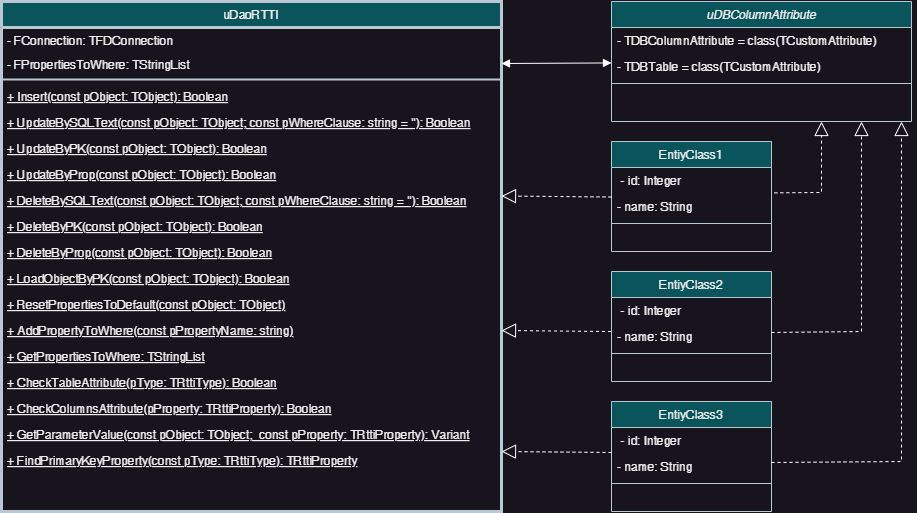

The diagram above was exported from draw.io. Its source (the exported page's mxGraphModel, read from the mxfile embedded in the PNG):
<mxGraphModel dx="733" dy="437" grid="1" gridSize="10" guides="1" tooltips="1" connect="1" arrows="1" fold="1" page="1" pageScale="1" pageWidth="1169" pageHeight="827" math="0" shadow="0">
  <root>
    <mxCell id="WIyWlLk6GJQsqaUBKTNV-0" />
    <mxCell id="WIyWlLk6GJQsqaUBKTNV-1" parent="WIyWlLk6GJQsqaUBKTNV-0" />
    <mxCell id="mMFOf_uaq4YcgrIP37lz-4" value="uDaoRTTI" style="swimlane;fontStyle=0;align=center;verticalAlign=top;childLayout=stackLayout;horizontal=1;startSize=26;horizontalStack=0;resizeParent=1;resizeLast=0;collapsible=1;marginBottom=0;rounded=0;shadow=0;strokeWidth=3;fillColor=#09555B;strokeColor=#BAC8D3;fontColor=#EEEEEE;labelBackgroundColor=none;" vertex="1" parent="WIyWlLk6GJQsqaUBKTNV-1">
      <mxGeometry x="60" y="50" width="500" height="510" as="geometry">
        <mxRectangle x="130" y="380" width="160" height="26" as="alternateBounds" />
      </mxGeometry>
    </mxCell>
    <mxCell id="mMFOf_uaq4YcgrIP37lz-23" value="- FConnection: TFDConnection&#10;" style="text;align=left;verticalAlign=top;spacingLeft=4;spacingRight=4;overflow=hidden;rotatable=0;points=[[0,0.5],[1,0.5]];portConstraint=eastwest;labelBackgroundColor=none;fontColor=#EEEEEE;" vertex="1" parent="mMFOf_uaq4YcgrIP37lz-4">
      <mxGeometry y="26" width="500" height="24" as="geometry" />
    </mxCell>
    <mxCell id="mMFOf_uaq4YcgrIP37lz-5" value="- FPropertiesToWhere: TStringList" style="text;align=left;verticalAlign=top;spacingLeft=4;spacingRight=4;overflow=hidden;rotatable=0;points=[[0,0.5],[1,0.5]];portConstraint=eastwest;labelBackgroundColor=none;fontColor=#EEEEEE;" vertex="1" parent="mMFOf_uaq4YcgrIP37lz-4">
      <mxGeometry y="50" width="500" height="24" as="geometry" />
    </mxCell>
    <mxCell id="mMFOf_uaq4YcgrIP37lz-7" value="" style="line;html=1;strokeWidth=2;align=left;verticalAlign=middle;spacingTop=-1;spacingLeft=3;spacingRight=3;rotatable=0;labelPosition=right;points=[];portConstraint=eastwest;fillColor=#09555B;fontColor=#EEEEEE;strokeColor=#BAC8D3;labelBackgroundColor=none;" vertex="1" parent="mMFOf_uaq4YcgrIP37lz-4">
      <mxGeometry y="74" width="500" height="8" as="geometry" />
    </mxCell>
    <mxCell id="mMFOf_uaq4YcgrIP37lz-8" value="+ Insert(const pObject: TObject): Boolean" style="text;align=left;verticalAlign=top;spacingLeft=4;spacingRight=4;overflow=hidden;rotatable=0;points=[[0,0.5],[1,0.5]];portConstraint=eastwest;fontStyle=4;labelBackgroundColor=none;fontColor=#EEEEEE;" vertex="1" parent="mMFOf_uaq4YcgrIP37lz-4">
      <mxGeometry y="82" width="500" height="26" as="geometry" />
    </mxCell>
    <mxCell id="mMFOf_uaq4YcgrIP37lz-10" value="+ UpdateBySQLText(const pObject: TObject; const pWhereClause: string = ''): Boolean" style="text;align=left;verticalAlign=top;spacingLeft=4;spacingRight=4;overflow=hidden;rotatable=0;points=[[0,0.5],[1,0.5]];portConstraint=eastwest;fontStyle=4;labelBackgroundColor=none;fontColor=#EEEEEE;" vertex="1" parent="mMFOf_uaq4YcgrIP37lz-4">
      <mxGeometry y="108" width="500" height="26" as="geometry" />
    </mxCell>
    <mxCell id="mMFOf_uaq4YcgrIP37lz-11" value="+ UpdateByPK(const pObject: TObject): Boolean" style="text;align=left;verticalAlign=top;spacingLeft=4;spacingRight=4;overflow=hidden;rotatable=0;points=[[0,0.5],[1,0.5]];portConstraint=eastwest;fontStyle=4;labelBackgroundColor=none;fontColor=#EEEEEE;" vertex="1" parent="mMFOf_uaq4YcgrIP37lz-4">
      <mxGeometry y="134" width="500" height="26" as="geometry" />
    </mxCell>
    <mxCell id="mMFOf_uaq4YcgrIP37lz-12" value="+ UpdateByProp(const pObject: TObject): Boolean" style="text;align=left;verticalAlign=top;spacingLeft=4;spacingRight=4;overflow=hidden;rotatable=0;points=[[0,0.5],[1,0.5]];portConstraint=eastwest;fontStyle=4;labelBackgroundColor=none;fontColor=#EEEEEE;" vertex="1" parent="mMFOf_uaq4YcgrIP37lz-4">
      <mxGeometry y="160" width="500" height="26" as="geometry" />
    </mxCell>
    <mxCell id="mMFOf_uaq4YcgrIP37lz-13" value="+ DeleteBySQLText(const pObject: TObject; const pWhereClause: string = ''): Boolean" style="text;align=left;verticalAlign=top;spacingLeft=4;spacingRight=4;overflow=hidden;rotatable=0;points=[[0,0.5],[1,0.5]];portConstraint=eastwest;fontStyle=4;labelBackgroundColor=none;fontColor=#EEEEEE;" vertex="1" parent="mMFOf_uaq4YcgrIP37lz-4">
      <mxGeometry y="186" width="500" height="26" as="geometry" />
    </mxCell>
    <mxCell id="mMFOf_uaq4YcgrIP37lz-14" value="+ DeleteByPK(const pObject: TObject): Boolean" style="text;align=left;verticalAlign=top;spacingLeft=4;spacingRight=4;overflow=hidden;rotatable=0;points=[[0,0.5],[1,0.5]];portConstraint=eastwest;fontStyle=4;labelBackgroundColor=none;fontColor=#EEEEEE;" vertex="1" parent="mMFOf_uaq4YcgrIP37lz-4">
      <mxGeometry y="212" width="500" height="26" as="geometry" />
    </mxCell>
    <mxCell id="mMFOf_uaq4YcgrIP37lz-15" value="+ DeleteByProp(const pObject: TObject): Boolean" style="text;align=left;verticalAlign=top;spacingLeft=4;spacingRight=4;overflow=hidden;rotatable=0;points=[[0,0.5],[1,0.5]];portConstraint=eastwest;fontStyle=4;labelBackgroundColor=none;fontColor=#EEEEEE;" vertex="1" parent="mMFOf_uaq4YcgrIP37lz-4">
      <mxGeometry y="238" width="500" height="26" as="geometry" />
    </mxCell>
    <mxCell id="mMFOf_uaq4YcgrIP37lz-16" value="+ LoadObjectByPK(const pObject: TObject): Boolean" style="text;align=left;verticalAlign=top;spacingLeft=4;spacingRight=4;overflow=hidden;rotatable=0;points=[[0,0.5],[1,0.5]];portConstraint=eastwest;fontStyle=4;labelBackgroundColor=none;fontColor=#EEEEEE;" vertex="1" parent="mMFOf_uaq4YcgrIP37lz-4">
      <mxGeometry y="264" width="500" height="26" as="geometry" />
    </mxCell>
    <mxCell id="mMFOf_uaq4YcgrIP37lz-17" value="+ ResetPropertiesToDefault(const pObject: TObject)" style="text;align=left;verticalAlign=top;spacingLeft=4;spacingRight=4;overflow=hidden;rotatable=0;points=[[0,0.5],[1,0.5]];portConstraint=eastwest;fontStyle=4;labelBackgroundColor=none;fontColor=#EEEEEE;" vertex="1" parent="mMFOf_uaq4YcgrIP37lz-4">
      <mxGeometry y="290" width="500" height="26" as="geometry" />
    </mxCell>
    <mxCell id="mMFOf_uaq4YcgrIP37lz-18" value="+ AddPropertyToWhere(const pPropertyName: string)" style="text;align=left;verticalAlign=top;spacingLeft=4;spacingRight=4;overflow=hidden;rotatable=0;points=[[0,0.5],[1,0.5]];portConstraint=eastwest;fontStyle=4;labelBackgroundColor=none;fontColor=#EEEEEE;" vertex="1" parent="mMFOf_uaq4YcgrIP37lz-4">
      <mxGeometry y="316" width="500" height="26" as="geometry" />
    </mxCell>
    <mxCell id="mMFOf_uaq4YcgrIP37lz-19" value="+ GetPropertiesToWhere: TStringList" style="text;align=left;verticalAlign=top;spacingLeft=4;spacingRight=4;overflow=hidden;rotatable=0;points=[[0,0.5],[1,0.5]];portConstraint=eastwest;fontStyle=4;labelBackgroundColor=none;fontColor=#EEEEEE;" vertex="1" parent="mMFOf_uaq4YcgrIP37lz-4">
      <mxGeometry y="342" width="500" height="26" as="geometry" />
    </mxCell>
    <mxCell id="mMFOf_uaq4YcgrIP37lz-24" value="+ CheckTableAttribute(pType: TRttiType): Boolean&#10;" style="text;align=left;verticalAlign=top;spacingLeft=4;spacingRight=4;overflow=hidden;rotatable=0;points=[[0,0.5],[1,0.5]];portConstraint=eastwest;fontStyle=4;labelBackgroundColor=none;fontColor=#EEEEEE;" vertex="1" parent="mMFOf_uaq4YcgrIP37lz-4">
      <mxGeometry y="368" width="500" height="26" as="geometry" />
    </mxCell>
    <mxCell id="mMFOf_uaq4YcgrIP37lz-25" value="+ CheckColumnsAttribute(pProperty: TRttiProperty): Boolean&#10;" style="text;align=left;verticalAlign=top;spacingLeft=4;spacingRight=4;overflow=hidden;rotatable=0;points=[[0,0.5],[1,0.5]];portConstraint=eastwest;fontStyle=4;labelBackgroundColor=none;fontColor=#EEEEEE;" vertex="1" parent="mMFOf_uaq4YcgrIP37lz-4">
      <mxGeometry y="394" width="500" height="26" as="geometry" />
    </mxCell>
    <mxCell id="mMFOf_uaq4YcgrIP37lz-26" value="+ GetParameterValue(const pObject: TObject;  const pProperty: TRttiProperty): Variant" style="text;align=left;verticalAlign=top;spacingLeft=4;spacingRight=4;overflow=hidden;rotatable=0;points=[[0,0.5],[1,0.5]];portConstraint=eastwest;fontStyle=4;labelBackgroundColor=none;fontColor=#EEEEEE;" vertex="1" parent="mMFOf_uaq4YcgrIP37lz-4">
      <mxGeometry y="420" width="500" height="26" as="geometry" />
    </mxCell>
    <mxCell id="mMFOf_uaq4YcgrIP37lz-27" value="+ FindPrimaryKeyProperty(const pType: TRttiType): TRttiProperty" style="text;align=left;verticalAlign=top;spacingLeft=4;spacingRight=4;overflow=hidden;rotatable=0;points=[[0,0.5],[1,0.5]];portConstraint=eastwest;fontStyle=4;labelBackgroundColor=none;fontColor=#EEEEEE;" vertex="1" parent="mMFOf_uaq4YcgrIP37lz-4">
      <mxGeometry y="446" width="500" height="26" as="geometry" />
    </mxCell>
    <mxCell id="mMFOf_uaq4YcgrIP37lz-28" value="uDBColumnAttribute" style="swimlane;fontStyle=2;align=center;verticalAlign=top;childLayout=stackLayout;horizontal=1;startSize=26;horizontalStack=0;resizeParent=1;resizeLast=0;collapsible=1;marginBottom=0;rounded=0;shadow=0;strokeWidth=1;labelBackgroundColor=none;fillColor=#09555B;strokeColor=#BAC8D3;fontColor=#EEEEEE;" vertex="1" parent="WIyWlLk6GJQsqaUBKTNV-1">
      <mxGeometry x="670" y="50" width="300" height="120" as="geometry">
        <mxRectangle x="230" y="140" width="160" height="26" as="alternateBounds" />
      </mxGeometry>
    </mxCell>
    <mxCell id="mMFOf_uaq4YcgrIP37lz-30" value="- TDBColumnAttribute = class(TCustomAttribute)" style="text;align=left;verticalAlign=top;spacingLeft=4;spacingRight=4;overflow=hidden;rotatable=0;points=[[0,0.5],[1,0.5]];portConstraint=eastwest;rounded=0;shadow=0;html=0;labelBackgroundColor=none;fontColor=#EEEEEE;" vertex="1" parent="mMFOf_uaq4YcgrIP37lz-28">
      <mxGeometry y="26" width="300" height="26" as="geometry" />
    </mxCell>
    <mxCell id="mMFOf_uaq4YcgrIP37lz-31" value="- TDBTable = class(TCustomAttribute)" style="text;align=left;verticalAlign=top;spacingLeft=4;spacingRight=4;overflow=hidden;rotatable=0;points=[[0,0.5],[1,0.5]];portConstraint=eastwest;rounded=0;shadow=0;html=0;labelBackgroundColor=none;fontColor=#EEEEEE;" vertex="1" parent="mMFOf_uaq4YcgrIP37lz-28">
      <mxGeometry y="52" width="300" height="26" as="geometry" />
    </mxCell>
    <mxCell id="mMFOf_uaq4YcgrIP37lz-32" value="" style="line;html=1;strokeWidth=1;align=left;verticalAlign=middle;spacingTop=-1;spacingLeft=3;spacingRight=3;rotatable=0;labelPosition=right;points=[];portConstraint=eastwest;labelBackgroundColor=none;fillColor=#09555B;strokeColor=#BAC8D3;fontColor=#EEEEEE;" vertex="1" parent="mMFOf_uaq4YcgrIP37lz-28">
      <mxGeometry y="78" width="300" height="8" as="geometry" />
    </mxCell>
    <mxCell id="mMFOf_uaq4YcgrIP37lz-42" value="EntiyClass1" style="swimlane;fontStyle=0;align=center;verticalAlign=top;childLayout=stackLayout;horizontal=1;startSize=26;horizontalStack=0;resizeParent=1;resizeLast=0;collapsible=1;marginBottom=0;rounded=0;shadow=0;strokeWidth=1;labelBackgroundColor=none;fillColor=#09555B;strokeColor=#BAC8D3;fontColor=#EEEEEE;" vertex="1" parent="WIyWlLk6GJQsqaUBKTNV-1">
      <mxGeometry x="670" y="190" width="160" height="110" as="geometry">
        <mxRectangle x="550" y="140" width="160" height="26" as="alternateBounds" />
      </mxGeometry>
    </mxCell>
    <mxCell id="mMFOf_uaq4YcgrIP37lz-44" value=" - id: Integer" style="text;align=left;verticalAlign=top;spacingLeft=4;spacingRight=4;overflow=hidden;rotatable=0;points=[[0,0.5],[1,0.5]];portConstraint=eastwest;rounded=0;shadow=0;html=0;labelBackgroundColor=none;fontColor=#EEEEEE;" vertex="1" parent="mMFOf_uaq4YcgrIP37lz-42">
      <mxGeometry y="26" width="160" height="26" as="geometry" />
    </mxCell>
    <mxCell id="mMFOf_uaq4YcgrIP37lz-45" value="- name: String" style="text;align=left;verticalAlign=top;spacingLeft=4;spacingRight=4;overflow=hidden;rotatable=0;points=[[0,0.5],[1,0.5]];portConstraint=eastwest;rounded=0;shadow=0;html=0;labelBackgroundColor=none;fontColor=#EEEEEE;" vertex="1" parent="mMFOf_uaq4YcgrIP37lz-42">
      <mxGeometry y="52" width="160" height="26" as="geometry" />
    </mxCell>
    <mxCell id="mMFOf_uaq4YcgrIP37lz-48" value="" style="line;html=1;strokeWidth=1;align=left;verticalAlign=middle;spacingTop=-1;spacingLeft=3;spacingRight=3;rotatable=0;labelPosition=right;points=[];portConstraint=eastwest;labelBackgroundColor=none;fillColor=#09555B;strokeColor=#BAC8D3;fontColor=#EEEEEE;" vertex="1" parent="mMFOf_uaq4YcgrIP37lz-42">
      <mxGeometry y="78" width="160" height="8" as="geometry" />
    </mxCell>
    <mxCell id="mMFOf_uaq4YcgrIP37lz-51" value="EntiyClass2" style="swimlane;fontStyle=0;align=center;verticalAlign=top;childLayout=stackLayout;horizontal=1;startSize=26;horizontalStack=0;resizeParent=1;resizeLast=0;collapsible=1;marginBottom=0;rounded=0;shadow=0;strokeWidth=1;labelBackgroundColor=none;fillColor=#09555B;strokeColor=#BAC8D3;fontColor=#EEEEEE;" vertex="1" parent="WIyWlLk6GJQsqaUBKTNV-1">
      <mxGeometry x="670" y="320" width="160" height="110" as="geometry">
        <mxRectangle x="550" y="140" width="160" height="26" as="alternateBounds" />
      </mxGeometry>
    </mxCell>
    <mxCell id="mMFOf_uaq4YcgrIP37lz-52" value=" - id: Integer" style="text;align=left;verticalAlign=top;spacingLeft=4;spacingRight=4;overflow=hidden;rotatable=0;points=[[0,0.5],[1,0.5]];portConstraint=eastwest;rounded=0;shadow=0;html=0;labelBackgroundColor=none;fontColor=#EEEEEE;" vertex="1" parent="mMFOf_uaq4YcgrIP37lz-51">
      <mxGeometry y="26" width="160" height="26" as="geometry" />
    </mxCell>
    <mxCell id="mMFOf_uaq4YcgrIP37lz-53" value="- name: String" style="text;align=left;verticalAlign=top;spacingLeft=4;spacingRight=4;overflow=hidden;rotatable=0;points=[[0,0.5],[1,0.5]];portConstraint=eastwest;rounded=0;shadow=0;html=0;labelBackgroundColor=none;fontColor=#EEEEEE;" vertex="1" parent="mMFOf_uaq4YcgrIP37lz-51">
      <mxGeometry y="52" width="160" height="26" as="geometry" />
    </mxCell>
    <mxCell id="mMFOf_uaq4YcgrIP37lz-54" value="" style="line;html=1;strokeWidth=1;align=left;verticalAlign=middle;spacingTop=-1;spacingLeft=3;spacingRight=3;rotatable=0;labelPosition=right;points=[];portConstraint=eastwest;labelBackgroundColor=none;fillColor=#09555B;strokeColor=#BAC8D3;fontColor=#EEEEEE;" vertex="1" parent="mMFOf_uaq4YcgrIP37lz-51">
      <mxGeometry y="78" width="160" height="8" as="geometry" />
    </mxCell>
    <mxCell id="mMFOf_uaq4YcgrIP37lz-55" value="EntiyClass3" style="swimlane;fontStyle=0;align=center;verticalAlign=top;childLayout=stackLayout;horizontal=1;startSize=26;horizontalStack=0;resizeParent=1;resizeLast=0;collapsible=1;marginBottom=0;rounded=0;shadow=0;strokeWidth=1;labelBackgroundColor=none;fillColor=#09555B;strokeColor=#BAC8D3;fontColor=#EEEEEE;" vertex="1" parent="WIyWlLk6GJQsqaUBKTNV-1">
      <mxGeometry x="670" y="450" width="160" height="110" as="geometry">
        <mxRectangle x="550" y="140" width="160" height="26" as="alternateBounds" />
      </mxGeometry>
    </mxCell>
    <mxCell id="mMFOf_uaq4YcgrIP37lz-56" value=" - id: Integer" style="text;align=left;verticalAlign=top;spacingLeft=4;spacingRight=4;overflow=hidden;rotatable=0;points=[[0,0.5],[1,0.5]];portConstraint=eastwest;rounded=0;shadow=0;html=0;labelBackgroundColor=none;fontColor=#EEEEEE;" vertex="1" parent="mMFOf_uaq4YcgrIP37lz-55">
      <mxGeometry y="26" width="160" height="26" as="geometry" />
    </mxCell>
    <mxCell id="mMFOf_uaq4YcgrIP37lz-57" value="- name: String" style="text;align=left;verticalAlign=top;spacingLeft=4;spacingRight=4;overflow=hidden;rotatable=0;points=[[0,0.5],[1,0.5]];portConstraint=eastwest;rounded=0;shadow=0;html=0;labelBackgroundColor=none;fontColor=#EEEEEE;" vertex="1" parent="mMFOf_uaq4YcgrIP37lz-55">
      <mxGeometry y="52" width="160" height="26" as="geometry" />
    </mxCell>
    <mxCell id="mMFOf_uaq4YcgrIP37lz-58" value="" style="line;html=1;strokeWidth=1;align=left;verticalAlign=middle;spacingTop=-1;spacingLeft=3;spacingRight=3;rotatable=0;labelPosition=right;points=[];portConstraint=eastwest;labelBackgroundColor=none;fillColor=#09555B;strokeColor=#BAC8D3;fontColor=#EEEEEE;" vertex="1" parent="mMFOf_uaq4YcgrIP37lz-55">
      <mxGeometry y="78" width="160" height="8" as="geometry" />
    </mxCell>
    <mxCell id="mMFOf_uaq4YcgrIP37lz-59" value="" style="endArrow=block;startArrow=block;endFill=1;startFill=1;html=1;rounded=0;strokeColor=#ffffff;entryX=0;entryY=0.363;entryDx=0;entryDy=0;exitX=1;exitY=0.5;exitDx=0;exitDy=0;entryPerimeter=0;" edge="1" parent="WIyWlLk6GJQsqaUBKTNV-1" source="mMFOf_uaq4YcgrIP37lz-5" target="mMFOf_uaq4YcgrIP37lz-31">
      <mxGeometry width="160" relative="1" as="geometry">
        <mxPoint x="550" y="110" as="sourcePoint" />
        <mxPoint x="710" y="110" as="targetPoint" />
      </mxGeometry>
    </mxCell>
    <mxCell id="mMFOf_uaq4YcgrIP37lz-60" value="" style="endArrow=block;dashed=1;endFill=0;endSize=12;html=1;rounded=0;strokeColor=#FFFFFF;entryX=1;entryY=0.5;entryDx=0;entryDy=0;exitX=-0.003;exitY=0.308;exitDx=0;exitDy=0;exitPerimeter=0;" edge="1" parent="WIyWlLk6GJQsqaUBKTNV-1" source="mMFOf_uaq4YcgrIP37lz-53" target="mMFOf_uaq4YcgrIP37lz-18">
      <mxGeometry width="160" relative="1" as="geometry">
        <mxPoint x="610" y="380" as="sourcePoint" />
        <mxPoint x="770" y="380" as="targetPoint" />
      </mxGeometry>
    </mxCell>
    <mxCell id="mMFOf_uaq4YcgrIP37lz-61" value="" style="endArrow=block;dashed=1;endFill=0;endSize=12;html=1;rounded=0;strokeColor=#FFFFFF;entryX=1;entryY=0.5;entryDx=0;entryDy=0;exitX=-0.003;exitY=0.308;exitDx=0;exitDy=0;exitPerimeter=0;" edge="1" parent="WIyWlLk6GJQsqaUBKTNV-1">
      <mxGeometry width="160" relative="1" as="geometry">
        <mxPoint x="670" y="501" as="sourcePoint" />
        <mxPoint x="560" y="500" as="targetPoint" />
      </mxGeometry>
    </mxCell>
    <mxCell id="mMFOf_uaq4YcgrIP37lz-62" value="" style="endArrow=block;dashed=1;endFill=0;endSize=12;html=1;rounded=0;strokeColor=#FFFFFF;entryX=1;entryY=0.5;entryDx=0;entryDy=0;exitX=-0.003;exitY=0.308;exitDx=0;exitDy=0;exitPerimeter=0;" edge="1" parent="WIyWlLk6GJQsqaUBKTNV-1">
      <mxGeometry width="160" relative="1" as="geometry">
        <mxPoint x="670" y="245.5" as="sourcePoint" />
        <mxPoint x="560" y="244.5" as="targetPoint" />
      </mxGeometry>
    </mxCell>
    <mxCell id="mMFOf_uaq4YcgrIP37lz-63" value="" style="endArrow=block;dashed=1;endFill=0;endSize=12;html=1;rounded=0;strokeColor=#FFFFFF;exitX=1.018;exitY=-0.026;exitDx=0;exitDy=0;exitPerimeter=0;" edge="1" parent="WIyWlLk6GJQsqaUBKTNV-1" source="mMFOf_uaq4YcgrIP37lz-45">
      <mxGeometry width="160" relative="1" as="geometry">
        <mxPoint x="1020" y="261" as="sourcePoint" />
        <mxPoint x="880" y="170" as="targetPoint" />
        <Array as="points">
          <mxPoint x="880" y="241" />
        </Array>
      </mxGeometry>
    </mxCell>
    <mxCell id="mMFOf_uaq4YcgrIP37lz-65" value="" style="endArrow=block;dashed=1;endFill=0;endSize=12;html=1;rounded=0;strokeColor=#FFFFFF;exitX=1.018;exitY=-0.026;exitDx=0;exitDy=0;exitPerimeter=0;" edge="1" parent="WIyWlLk6GJQsqaUBKTNV-1">
      <mxGeometry width="160" relative="1" as="geometry">
        <mxPoint x="830" y="381" as="sourcePoint" />
        <mxPoint x="920" y="170" as="targetPoint" />
        <Array as="points">
          <mxPoint x="920" y="380" />
        </Array>
      </mxGeometry>
    </mxCell>
    <mxCell id="mMFOf_uaq4YcgrIP37lz-66" value="" style="endArrow=block;dashed=1;endFill=0;endSize=12;html=1;rounded=0;strokeColor=#FFFFFF;exitX=1.018;exitY=-0.026;exitDx=0;exitDy=0;exitPerimeter=0;" edge="1" parent="WIyWlLk6GJQsqaUBKTNV-1">
      <mxGeometry width="160" relative="1" as="geometry">
        <mxPoint x="830" y="511" as="sourcePoint" />
        <mxPoint x="960" y="170" as="targetPoint" />
        <Array as="points">
          <mxPoint x="960" y="510" />
        </Array>
      </mxGeometry>
    </mxCell>
  </root>
</mxGraphModel>